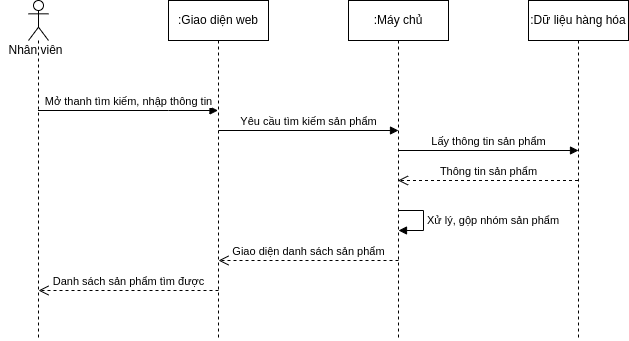

The diagram above was exported from draw.io. Its source (the exported page's mxGraphModel, read from the mxfile embedded in the PNG):
<mxGraphModel dx="868" dy="561" grid="1" gridSize="10" guides="1" tooltips="1" connect="1" arrows="1" fold="1" page="1" pageScale="1" pageWidth="850" pageHeight="1100" math="0" shadow="0">
  <root>
    <mxCell id="0" />
    <mxCell id="1" parent="0" />
    <mxCell id="41sSRMAec_keM96FGk0C-1" value="" style="shape=umlLifeline;participant=umlActor;perimeter=lifelinePerimeter;whiteSpace=wrap;html=1;container=1;collapsible=0;recursiveResize=0;verticalAlign=top;spacingTop=36;outlineConnect=0;" parent="1" vertex="1">
      <mxGeometry x="40" y="100" width="20" height="340" as="geometry" />
    </mxCell>
    <mxCell id="41sSRMAec_keM96FGk0C-2" value="Nhân viên" style="text;html=1;align=center;verticalAlign=middle;resizable=0;points=[];autosize=1;strokeColor=none;fillColor=none;" parent="1" vertex="1">
      <mxGeometry x="12" y="140" width="70" height="20" as="geometry" />
    </mxCell>
    <mxCell id="41sSRMAec_keM96FGk0C-3" value=":Giao diện web" style="shape=umlLifeline;perimeter=lifelinePerimeter;whiteSpace=wrap;html=1;container=1;collapsible=0;recursiveResize=0;outlineConnect=0;" parent="1" vertex="1">
      <mxGeometry x="180" y="100" width="100" height="340" as="geometry" />
    </mxCell>
    <mxCell id="41sSRMAec_keM96FGk0C-8" value=":Máy chủ" style="shape=umlLifeline;perimeter=lifelinePerimeter;whiteSpace=wrap;html=1;container=1;collapsible=0;recursiveResize=0;outlineConnect=0;" parent="1" vertex="1">
      <mxGeometry x="360" y="100" width="100" height="340" as="geometry" />
    </mxCell>
    <mxCell id="41sSRMAec_keM96FGk0C-21" value="Xử lý, gộp nhóm sản phẩm" style="edgeStyle=orthogonalEdgeStyle;html=1;align=left;spacingLeft=2;endArrow=block;rounded=0;entryX=1;entryY=0;" parent="41sSRMAec_keM96FGk0C-8" edge="1">
      <mxGeometry relative="1" as="geometry">
        <mxPoint x="50" y="210" as="sourcePoint" />
        <Array as="points">
          <mxPoint x="75" y="210" />
        </Array>
        <mxPoint x="50" y="230" as="targetPoint" />
      </mxGeometry>
    </mxCell>
    <mxCell id="41sSRMAec_keM96FGk0C-6" value="Danh sách sản phẩm tìm được" style="html=1;verticalAlign=bottom;endArrow=open;dashed=1;endSize=8;rounded=0;" parent="41sSRMAec_keM96FGk0C-8" edge="1">
      <mxGeometry relative="1" as="geometry">
        <mxPoint x="-130" y="290" as="sourcePoint" />
        <mxPoint x="-310" y="290" as="targetPoint" />
        <Array as="points">
          <mxPoint x="-249.5" y="290" />
        </Array>
      </mxGeometry>
    </mxCell>
    <mxCell id="41sSRMAec_keM96FGk0C-9" value="Giao diện danh sách sản phẩm" style="html=1;verticalAlign=bottom;endArrow=open;dashed=1;endSize=8;rounded=0;" parent="41sSRMAec_keM96FGk0C-8" edge="1">
      <mxGeometry relative="1" as="geometry">
        <mxPoint x="50" y="260" as="sourcePoint" />
        <mxPoint x="-130" y="260" as="targetPoint" />
        <Array as="points">
          <mxPoint x="-69.5" y="260" />
        </Array>
      </mxGeometry>
    </mxCell>
    <mxCell id="41sSRMAec_keM96FGk0C-11" value=":Dữ liệu hàng hóa" style="shape=umlLifeline;perimeter=lifelinePerimeter;whiteSpace=wrap;html=1;container=1;collapsible=0;recursiveResize=0;outlineConnect=0;" parent="1" vertex="1">
      <mxGeometry x="540" y="100" width="100" height="340" as="geometry" />
    </mxCell>
    <mxCell id="41sSRMAec_keM96FGk0C-12" value="Mở thanh tìm kiếm, nhập thông tin" style="html=1;verticalAlign=bottom;endArrow=block;rounded=0;" parent="1" edge="1">
      <mxGeometry width="80" relative="1" as="geometry">
        <mxPoint x="49.5" y="210" as="sourcePoint" />
        <mxPoint x="229.5" y="210" as="targetPoint" />
        <Array as="points">
          <mxPoint x="180" y="210" />
        </Array>
      </mxGeometry>
    </mxCell>
    <mxCell id="41sSRMAec_keM96FGk0C-13" value="Yêu cầu tìm kiếm sản phẩm" style="html=1;verticalAlign=bottom;endArrow=block;rounded=0;" parent="1" edge="1">
      <mxGeometry width="80" relative="1" as="geometry">
        <mxPoint x="230" y="230" as="sourcePoint" />
        <mxPoint x="410" y="230" as="targetPoint" />
        <Array as="points">
          <mxPoint x="360.5" y="230" />
        </Array>
      </mxGeometry>
    </mxCell>
    <mxCell id="41sSRMAec_keM96FGk0C-14" value="Lấy thông tin sản phẩm" style="html=1;verticalAlign=bottom;endArrow=block;rounded=0;" parent="1" edge="1">
      <mxGeometry width="80" relative="1" as="geometry">
        <mxPoint x="410" y="250" as="sourcePoint" />
        <mxPoint x="590" y="250" as="targetPoint" />
        <Array as="points">
          <mxPoint x="540.5" y="250" />
        </Array>
      </mxGeometry>
    </mxCell>
    <mxCell id="41sSRMAec_keM96FGk0C-15" value="Thông tin sản phẩm" style="html=1;verticalAlign=bottom;endArrow=open;dashed=1;endSize=8;rounded=0;" parent="1" edge="1">
      <mxGeometry relative="1" as="geometry">
        <mxPoint x="589.5" y="280" as="sourcePoint" />
        <mxPoint x="409.5" y="280" as="targetPoint" />
        <Array as="points">
          <mxPoint x="470" y="280" />
        </Array>
      </mxGeometry>
    </mxCell>
  </root>
</mxGraphModel>